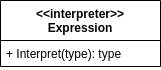

The diagram above was exported from draw.io. Its source (the exported page's mxGraphModel, read from the mxfile embedded in the PNG):
<mxGraphModel dx="1422" dy="816" grid="1" gridSize="10" guides="1" tooltips="1" connect="1" arrows="1" fold="1" page="1" pageScale="1" pageWidth="850" pageHeight="1100" math="0" shadow="0">
  <root>
    <mxCell id="0" />
    <mxCell id="1" parent="0" />
    <mxCell id="YIDhflVp8KXbaem7oj9E-1" value="&lt;&lt;interpreter&gt;&gt;&#10;Expression" style="swimlane;fontStyle=1;align=center;verticalAlign=top;childLayout=stackLayout;horizontal=1;startSize=40;horizontalStack=0;resizeParent=1;resizeParentMax=0;resizeLast=0;collapsible=1;marginBottom=0;" vertex="1" parent="1">
      <mxGeometry x="90" y="30" width="160" height="66" as="geometry" />
    </mxCell>
    <mxCell id="YIDhflVp8KXbaem7oj9E-4" value="+ Interpret(type): type" style="text;strokeColor=none;fillColor=none;align=left;verticalAlign=top;spacingLeft=4;spacingRight=4;overflow=hidden;rotatable=0;points=[[0,0.5],[1,0.5]];portConstraint=eastwest;" vertex="1" parent="YIDhflVp8KXbaem7oj9E-1">
      <mxGeometry y="40" width="160" height="26" as="geometry" />
    </mxCell>
  </root>
</mxGraphModel>